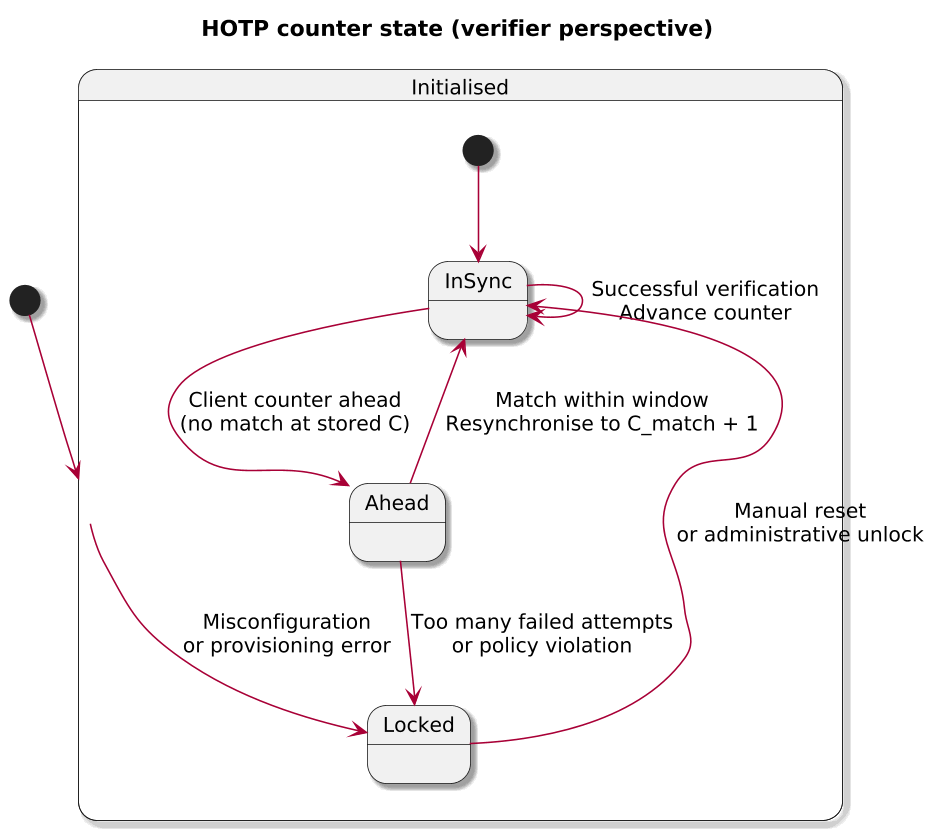

The diagram above was rendered by PlantUML. Its source (embedded in the PNG):
@startuml

skinparam BackgroundColor #FFFFFF
skinparam Shadowing true

skinparam DefaultFontName "SansSerif"
skinparam DefaultFontSize 13
skinparam DefaultFontStyle plain

skinparam dpi 150

skinparam sequence {
  ArrowColor #A80036
  LifeLineBorderColor #A80036
  LifeLineBackgroundColor #FFFFFF
}

skinparam Note {
  BackgroundColor #FBFB77
  BorderColor #A80036
}

skinparam ParticipantBorderColor #A80036
skinparam ParticipantBackgroundColor #FEFECE

skinparam ActorBorderColor #A80036
skinparam ActorBackgroundColor #FFFFFF
skinparam SequenceActorBorderThickness 2
title HOTP counter state (verifier perspective)

[*] --> Initialised

state Initialised {
  [*] --> InSync

  state InSync {
    InSync --> InSync : Successful verification\nAdvance counter
    InSync --> Ahead : Client counter ahead\n(no match at stored C)
  }

  state Ahead {
    Ahead --> InSync : Match within window\nResynchronise to C_match + 1
    Ahead --> Locked : Too many failed attempts\nor policy violation
  }

  state Locked {
    Locked --> InSync : Manual reset\nor administrative unlock
  }
}

Initialised --> Locked : Misconfiguration\nor provisioning error

@enduml